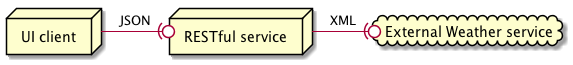

The diagram above was rendered by PlantUML. Its source (embedded in the PNG):
@startuml

node client as "UI client"
node server as "RESTful service"
cloud ext as "External Weather service"

client -(0 server : JSON
server -(0 ext : XML

@enduml